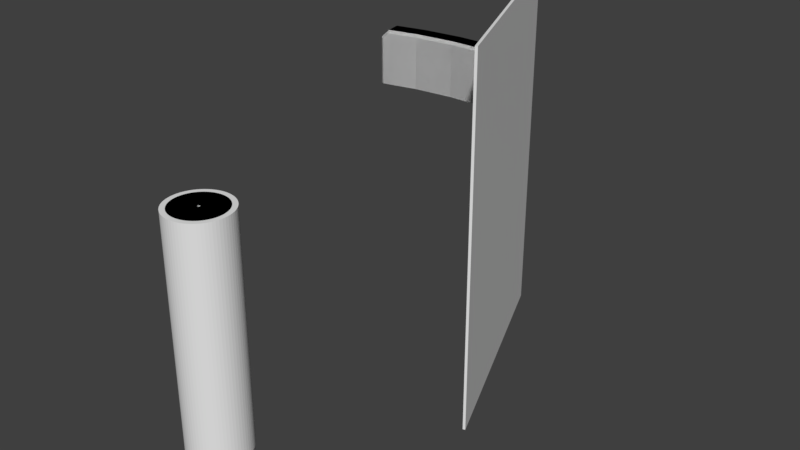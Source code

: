 # Source: track_molds.blend  (saved by Blender 2.80.74; exported with 4.5.12 LTS)
import bpy
from mathutils import Matrix  # noqa: F401  (used for matrix-valued properties, if any)

bpy.ops.wm.read_factory_settings(use_empty=True)
scene = bpy.context.scene
scene.name = 'TrackedVehicle'

# ---- collections
col_molds = bpy.data.collections.new('Molds'); scene.collection.children.link(col_molds)
col_moldbuild = bpy.data.collections.new('MoldBuild'); scene.collection.children.link(col_moldbuild)

# ---- materials (node trees are filled in below, after node groups)
mat_3dprint_silver = bpy.data.materials.new('3dprint-silver')

# ---- material node trees

# ---- world
world_masterworld = bpy.data.worlds.new('MasterWorld'); scene.world = world_masterworld

# ---- meshes
me_moldinner = bpy.data.meshes.new('MoldInner')
me_moldinner.from_pydata([(-0.44, 4.371e-08, -1.6), (-0.02, 4.371e-08, -1.6), (-0.44, -4.371e-08, 1.7), (-0.02, -4.371e-08, 1.7)], [], [(0, 1, 3, 2)])
_uv = me_moldinner.uv_layers.new(name='UVMap')
_uv.uv.foreach_set('vector', [0.0, 0.0, 1.0, 0.0, 1.0, 1.0, 0.0, 1.0])
me_moldinner.materials.append(mat_3dprint_silver)
me_moldinner.use_remesh_preserve_volume = False
me_moldinner.use_remesh_preserve_attributes = False
me_moldinner.use_mirror_vertex_groups = False
me_moldinner.update()
me_moldouter = bpy.data.meshes.new('MoldOuter')
me_moldouter.from_pydata([(0.02, 4.371e-08, -1.7), (0.37, 4.371e-08, -1.7), (0.02, -4.371e-08, 1.7), (0.37, -4.371e-08, 1.7), (0.02, 3.934e-08, -1.63), (0.37, 3.934e-08, -1.63), (-0.43, 4.371e-08, -1.7), (-0.43, 3.934e-08, -1.63)], [(0, 1), (5, 3), (3, 2), (2, 4), (1, 5), (7, 6), (4, 7), (6, 0)], [])
_uv = me_moldouter.uv_layers.new(name='UVMap')
_uv.uv.foreach_set('vector', [])
me_moldouter.materials.append(mat_3dprint_silver)
me_moldouter.use_remesh_preserve_volume = False
me_moldouter.use_remesh_preserve_attributes = False
me_moldouter.use_mirror_vertex_groups = False
me_moldouter.update()
me_separator = bpy.data.meshes.new('Separator')
me_separator.from_pydata([(0.0, -2.9, 2.0), (0.0, 2.9, 2.0), (0.0, -2.9, -2.0), (0.0, 2.9, -2.0)], [], [(1, 0, 2, 3)])
_uv = me_separator.uv_layers.new(name='UVMap')
_uv.uv.foreach_set('vector', [1.0, 1.0, 1.0, 0.0, 1.0, 0.0, 1.0, 1.0])
me_separator.use_remesh_preserve_volume = False
me_separator.use_remesh_preserve_attributes = False
me_separator.use_mirror_vertex_groups = False
me_separator.update()
me_fingertab = bpy.data.meshes.new('FingerTab')
me_fingertab.from_pydata([(-0.2967, 0.2267, -0.2), (-0.8633, 0.09333, -0.2), (-0.7633, -0.2067, -0.2), (-0.1967, -0.07333, -0.2), (-1.263, -0.3867, -0.2), (-1.312, -0.3627, -0.2), (-1.388, -0.1373, -0.2), (-1.363, -0.08673, -0.2), (0.3876, 0.03734, -0.2), (0.3611, -0.004775, -0.2), (0.2611, 0.2952, -0.2), (0.3124, 0.2627, -0.2), (-0.8633, 0.09333, 0.5609), (-0.8509, 0.05602, 0.6), (-0.2842, 0.1893, 0.6), (-0.2967, 0.2267, 0.5609), (-0.1967, -0.07333, 0.5609), (-0.2091, -0.03599, 0.6), (-0.7758, -0.1694, 0.6), (-0.7633, -0.2067, 0.5609), (-1.177, -0.3558, 0.5609), (-1.205, -0.324, 0.6), (-1.263, -0.3867, 0.4696), (-1.312, -0.3627, 0.4858), (-1.363, -0.08673, 0.4696), (-1.388, -0.1373, 0.4858), (-1.277, -0.05579, 0.5609), (-1.28, -0.09857, 0.6), (0.3611, -0.004775, 0.4694), (0.3875, 0.03735, 0.4858), (0.2685, -0.01616, 0.5609), (0.2719, 0.02315, 0.6), (0.1685, 0.2838, 0.5609), (0.1968, 0.2484, 0.6), (0.2611, 0.2952, 0.4694), (0.3125, 0.2626, 0.4858)], [], [(33, 14, 17, 31), (0, 15, 32, 34, 10), (7, 24, 26, 12, 1), (9, 28, 30, 16, 3), (11, 35, 29, 8), (0, 10, 11, 8, 9, 3), (13, 27, 21, 18), (2, 19, 20, 22, 4), (1, 0, 3, 2), (1, 12, 15, 0), (21, 27, 25, 23), (3, 16, 19, 2), (14, 13, 18, 17), (33, 31, 29, 35), (5, 23, 25, 6), (13, 14, 15, 12), (17, 18, 19, 16), (22, 20, 21, 23), (26, 24, 25, 27), (34, 32, 33, 35), (30, 28, 29, 31), (18, 21, 20, 19), (23, 5, 4, 22), (24, 7, 6, 25), (12, 26, 27, 13), (32, 15, 14, 33), (16, 30, 31, 17), (10, 34, 35, 11), (28, 9, 8, 29), (6, 7, 1, 2, 4, 5)])
_uv = me_fingertab.uv_layers.new(name='UVMap')
_uv.uv.foreach_set('vector', [0.6411, 0.5311, 0.7083, 0.5311, 0.7083, 0.7189, 0.6411, 0.7189, 0.375, 0.4167, 0.6128, 0.4167, 0.6128, 0.4816, 0.5842, 0.4946, 0.375, 0.4946, 0.375, 0.2557, 0.5842, 0.2557, 0.6128, 0.2691, 0.6128, 0.3333, 0.375, 0.3333, 0.375, 0.7554, 0.5842, 0.7554, 0.6128, 0.7684, 0.6128, 0.8333, 0.375, 0.8333, 0.375, 0.5311, 0.5893, 0.5311, 0.5893, 0.7189, 0.375, 0.7189, 0.2917, 0.5, 0.3696, 0.5, 0.375, 0.5311, 0.375, 0.7189, 0.3696, 0.75, 0.2917, 0.75, 0.7917, 0.5311, 0.8583, 0.5311, 0.8583, 0.7189, 0.7917, 0.7189, 0.375, 0.9167, 0.6128, 0.9167, 0.6128, 0.9809, 0.5842, 0.9943, 0.375, 0.9943, 0.2083, 0.5, 0.2917, 0.5, 0.2917, 0.75, 0.2083, 0.75, 0.375, 0.3333, 0.6128, 0.3333, 0.6128, 0.4167, 0.375, 0.4167, 0.8583, 0.7189, 0.8583, 0.5311, 0.875, 0.5311, 0.875, 0.7189, 0.375, 0.8333, 0.6128, 0.8333, 0.6128, 0.9167, 0.375, 0.9167, 0.7083, 0.5311, 0.7917, 0.5311, 0.7917, 0.7189, 0.7083, 0.7189, 0.6411, 0.5311, 0.6411, 0.7189, 0.5893, 0.7189, 0.5893, 0.5311, 0.375, 0.03105, 0.5893, 0.03106, 0.5893, 0.2189, 0.375, 0.2189, 0.7917, 0.5311, 0.7083, 0.5311, 0.7083, 0.5, 0.7917, 0.5, 0.7083, 0.7189, 0.7917, 0.7189, 0.7917, 0.75, 0.7083, 0.75, 0.5842, 0.9943, 0.6128, 0.9809, 0.625, 0.9833, 0.5895, 0.9999, 0.6128, 0.2691, 0.5842, 0.2557, 0.5893, 0.25, 0.6249, 0.2666, 0.5842, 0.4946, 0.6128, 0.4816, 0.6238, 0.4844, 0.5893, 0.5, 0.6128, 0.7684, 0.5842, 0.7554, 0.5905, 0.7506, 0.625, 0.7661, 0.7917, 0.7189, 0.8583, 0.7189, 0.8559, 0.75, 0.7917, 0.75, 0.5893, 0.03106, 0.375, 0.03105, 0.375, 0.0, 0.5842, 0.0, 0.5842, 0.2557, 0.375, 0.2557, 0.375, 0.2189, 0.5893, 0.2189, 0.6128, 0.3333, 0.6128, 0.2691, 0.625, 0.2667, 0.625, 0.3332, 0.6128, 0.4816, 0.6128, 0.4167, 0.625, 0.4177, 0.625, 0.4839, 0.6128, 0.8333, 0.6128, 0.7684, 0.625, 0.7672, 0.625, 0.8333, 0.375, 0.4946, 0.5842, 0.4946, 0.5893, 0.5311, 0.375, 0.5311, 0.5842, 0.7554, 0.375, 0.7554, 0.375, 0.7189, 0.5893, 0.7189, 0.125, 0.5311, 0.1307, 0.5, 0.2083, 0.5, 0.2083, 0.75, 0.1307, 0.75, 0.125, 0.7189])
me_fingertab.use_remesh_preserve_volume = False
me_fingertab.use_remesh_preserve_attributes = False
me_fingertab.use_mirror_vertex_groups = False
me_fingertab.update()
me_alignmentmarker = bpy.data.meshes.new('AlignmentMarker')
me_alignmentmarker.from_pydata([(-1.49e-08, 4.0, 1.6), (-1.49e-08, 4.0, 1.8), (-0.34, 20.8, 1.6), (-0.34, 20.8, 1.8), (0.2, 5.0, 1.6), (0.2, 5.0, 1.8), (-0.13, 21.6, 1.6), (-0.13, 21.6, 1.8), (-0.1533, 15.43, 1.6), (-0.03667, 9.767, 1.6), (-0.03667, 9.767, 1.8), (-0.1533, 15.43, 1.8), (0.1633, 10.77, 1.6), (0.04667, 16.43, 1.6), (0.04667, 16.43, 1.8), (0.1633, 10.77, 1.8)], [], [(8, 11, 3, 2), (2, 3, 7, 6), (12, 15, 5, 4), (4, 5, 1, 0), (9, 12, 4, 0), (15, 10, 1, 5), (7, 3, 11, 14), (14, 11, 10, 15), (2, 6, 13, 8), (8, 13, 12, 9), (6, 7, 14, 13), (13, 14, 15, 12), (0, 1, 10, 9), (9, 10, 11, 8)])
_uv = me_alignmentmarker.uv_layers.new(name='UVMap')
_uv.uv.foreach_set('vector', [0.375, 0.1667, 0.625, 0.1667, 0.625, 0.25, 0.375, 0.25, 0.375, 0.25, 0.625, 0.25, 0.625, 0.5, 0.375, 0.5, 0.375, 0.6667, 0.625, 0.6667, 0.625, 0.75, 0.375, 0.75, 0.375, 0.75, 0.625, 0.75, 0.625, 1.0, 0.375, 1.0, 0.125, 0.6667, 0.375, 0.6667, 0.375, 0.75, 0.125, 0.75, 0.625, 0.6667, 0.875, 0.6667, 0.875, 0.75, 0.625, 0.75, 0.625, 0.5, 0.875, 0.5, 0.875, 0.5833, 0.625, 0.5833, 0.625, 0.5833, 0.875, 0.5833, 0.875, 0.6667, 0.625, 0.6667, 0.125, 0.5, 0.375, 0.5, 0.375, 0.5833, 0.125, 0.5833, 0.125, 0.5833, 0.375, 0.5833, 0.375, 0.6667, 0.125, 0.6667, 0.375, 0.5, 0.625, 0.5, 0.625, 0.5833, 0.375, 0.5833, 0.375, 0.5833, 0.625, 0.5833, 0.625, 0.6667, 0.375, 0.6667, 0.375, 0.0, 0.625, 0.0, 0.625, 0.08333, 0.375, 0.08333, 0.375, 0.08333, 0.625, 0.08333, 0.625, 0.1667, 0.375, 0.1667])
me_alignmentmarker.use_remesh_preserve_volume = False
me_alignmentmarker.use_remesh_preserve_attributes = False
me_alignmentmarker.use_mirror_vertex_groups = False
me_alignmentmarker.update()

# ---- objects
ob_track_mold_inner_stl = bpy.data.objects.new('track_mold_inner.stl', me_moldinner)
ob_track_mold_outer_stl = bpy.data.objects.new('track_mold_outer.stl', me_moldouter)
ob_mouldinnerseparator = bpy.data.objects.new('MouldInnerSeparator', me_separator)
ob_fingertab = bpy.data.objects.new('FingerTab', me_fingertab)
ob_alignmentmark = bpy.data.objects.new('AlignmentMark', me_alignmentmarker)
ob_track_tpu_stl = bpy.data.objects.new('track_tpu.stl', None)
ob_trackcentral = bpy.data.objects.new('TrackCentral', None)

# ---- transforms, parenting, visibility, modifiers, constraints
ob_track_mold_inner_stl.location = (0.0, 0.0, 0.0)
ob_track_mold_inner_stl.lineart.crease_threshold = 0.0
_m = ob_track_mold_inner_stl.modifiers.new('Displace', 'DISPLACE')
_m.mid_level = 0.0
_m.strength = 0.0
_m.direction = 'X'
_m = ob_track_mold_inner_stl.modifiers.new('Screw', 'SCREW')
_m.steps = 1
_m.render_steps = 64
_m.use_normal_flip = True
_m.use_normal_calculate = True
_m.use_merge_vertices = True
_m.use_smooth_shade = False
_m = ob_track_mold_inner_stl.modifiers.new('RemoveTrack', 'BOOLEAN')
_m.object = ob_track_tpu_stl
_m.solver = 'FAST'
_m = ob_track_mold_inner_stl.modifiers.new('Separator', 'BOOLEAN')
_m.object = ob_mouldinnerseparator
_m.solver = 'FAST'
_m = ob_track_mold_inner_stl.modifiers.new('FingerTab', 'BOOLEAN')
_m.object = ob_fingertab
_m.operation = 'UNION'
_m.solver = 'FAST'
ob_track_mold_outer_stl.location = (0.0, 0.0, 0.0)
ob_track_mold_outer_stl.lineart.crease_threshold = 0.0
_m = ob_track_mold_outer_stl.modifiers.new('Displace', 'DISPLACE')
_m.mid_level = 0.0
_m.strength = 0.0
_m.direction = 'X'
_m = ob_track_mold_outer_stl.modifiers.new('Screw', 'SCREW')
_m.steps = 1
_m.render_steps = 64
_m.use_normal_flip = True
_m.use_normal_calculate = True
_m.use_merge_vertices = True
_m.use_smooth_shade = False
_m = ob_track_mold_outer_stl.modifiers.new('Boolean', 'BOOLEAN')
_m.object = ob_track_tpu_stl
_m.solver = 'FAST'
_m = ob_track_mold_outer_stl.modifiers.new('Boolean.001', 'BOOLEAN')
_m.object = ob_alignmentmark
_m.operation = 'UNION'
_m.solver = 'FAST'
ob_mouldinnerseparator.location = (0.3955, 5.394, 9.935e-08)
ob_mouldinnerseparator.rotation_euler = (1.571, -0.0, 0.3949)
ob_mouldinnerseparator.display_type = 'WIRE'
ob_mouldinnerseparator.lineart.crease_threshold = 0.0
_m = ob_mouldinnerseparator.modifiers.new('Solidify', 'SOLIDIFY')
_m.thickness = 0.04
_m.offset = 0.0
_m.nonmanifold_thickness_mode = 'FIXED'
_m.nonmanifold_merge_threshold = 0.0003
ob_fingertab.location = (0.1083, 4.764, 1.8)
ob_fingertab.rotation_euler = (0.0, -0.0, -0.1287)
ob_fingertab.display_type = 'WIRE'
ob_fingertab.lineart.crease_threshold = 0.0
ob_alignmentmark.location = (0.7793, 5.087, 0.0)
ob_alignmentmark.rotation_euler = (0.0, -0.0, 1.462)
ob_alignmentmark.scale = (1.0, 0.1, 1.0)
ob_alignmentmark.display_type = 'WIRE'
ob_alignmentmark.lineart.crease_threshold = 0.0
ob_track_tpu_stl.location = (0.0, 0.0, 0.0)
ob_trackcentral.location = (0.0, 0.0, 0.0)

# ---- collection membership
col_molds.objects.link(ob_track_mold_inner_stl)
col_molds.objects.link(ob_track_mold_outer_stl)
col_moldbuild.objects.link(ob_mouldinnerseparator)
col_moldbuild.objects.link(ob_fingertab)
col_moldbuild.objects.link(ob_alignmentmark)
col_moldbuild.objects.link(ob_track_tpu_stl)
col_moldbuild.objects.link(ob_trackcentral)

# ---- scene / render settings (as saved in the file)
scene.frame_start = 1; scene.frame_end = 250; scene.frame_set(18)
scene.render.engine = 'CYCLES'
scene.render.resolution_percentage = 50
scene.render.dither_intensity = 0.0
scene.cycles.use_denoising = False
scene.cycles.samples = 128
scene.cycles.sampling_pattern = 'TABULATED_SOBOL'
scene.cycles.use_adaptive_sampling = False
scene.cycles.use_light_tree = False
scene.eevee.use_gtao = True
scene.eevee.gtao_distance = 1.21
scene.view_settings.view_transform = 'Standard'
bpy.context.view_layer.update()

# ---- added for rendering (the .blend has no active camera and no usable light): camera, sun
cam_auto = bpy.data.cameras.new('AutoCamera')
cam_auto.lens = 50.0
cam_auto.sensor_width = 36.0
cam_auto.clip_end = 1000.0
ob_auto_camera = bpy.data.objects.new('AutoCamera', cam_auto)
scene.collection.objects.link(ob_auto_camera)
ob_auto_camera.location = (8.80542, -7.07556, 7.13291)
ob_auto_camera.rotation_euler = (1.09748, -7.21219e-08, 0.694738)
scene.camera = ob_auto_camera
light_auto_sun = bpy.data.lights.new('AutoSun', 'SUN')
light_auto_sun.energy = 3.0
light_auto_sun.angle = 0.0523599
ob_auto_sun = bpy.data.objects.new('AutoSun', light_auto_sun)
scene.collection.objects.link(ob_auto_sun)
ob_auto_sun.rotation_euler = (0.872665, 0.174533, 0.523599)
bpy.context.view_layer.update()
